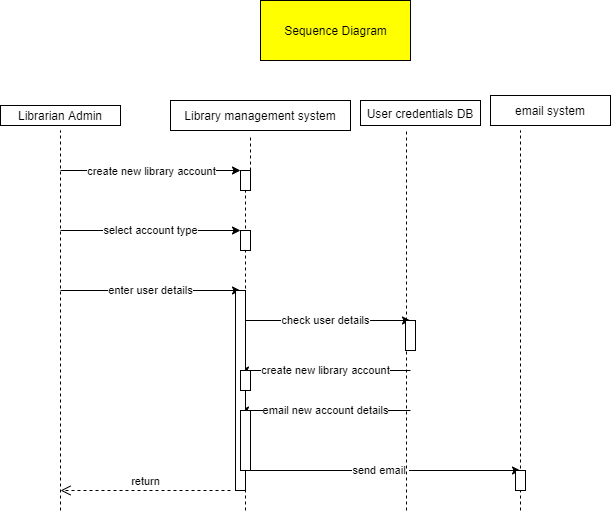

The diagram above was exported from draw.io. Its source (the exported page's mxGraphModel, read from the mxfile embedded in the PNG):
<mxGraphModel dx="868" dy="1651" grid="1" gridSize="10" guides="1" tooltips="1" connect="1" arrows="1" fold="1" page="1" pageScale="1" pageWidth="827" pageHeight="1169" math="0" shadow="0">
  <root>
    <mxCell id="3_a0OPxhqCtNjB4sSTqd-0" />
    <mxCell id="3_a0OPxhqCtNjB4sSTqd-1" parent="3_a0OPxhqCtNjB4sSTqd-0" />
    <mxCell id="3_a0OPxhqCtNjB4sSTqd-9" value="" style="endArrow=none;dashed=1;html=1;" edge="1" parent="3_a0OPxhqCtNjB4sSTqd-1">
      <mxGeometry width="50" height="50" relative="1" as="geometry">
        <mxPoint x="80" y="460" as="sourcePoint" />
        <mxPoint x="80" y="80" as="targetPoint" />
      </mxGeometry>
    </mxCell>
    <mxCell id="3_a0OPxhqCtNjB4sSTqd-10" value="" style="endArrow=none;dashed=1;html=1;entryX=0.5;entryY=1;entryDx=0;entryDy=0;startArrow=none;" edge="1" parent="3_a0OPxhqCtNjB4sSTqd-1" source="3_a0OPxhqCtNjB4sSTqd-39">
      <mxGeometry width="50" height="50" relative="1" as="geometry">
        <mxPoint x="260" y="440" as="sourcePoint" />
        <mxPoint x="270" y="85" as="targetPoint" />
      </mxGeometry>
    </mxCell>
    <mxCell id="3_a0OPxhqCtNjB4sSTqd-11" value="" style="endArrow=none;dashed=1;html=1;startArrow=none;" edge="1" parent="3_a0OPxhqCtNjB4sSTqd-1" source="3_a0OPxhqCtNjB4sSTqd-42">
      <mxGeometry width="50" height="50" relative="1" as="geometry">
        <mxPoint x="426" y="440" as="sourcePoint" />
        <mxPoint x="426" y="80" as="targetPoint" />
      </mxGeometry>
    </mxCell>
    <mxCell id="3_a0OPxhqCtNjB4sSTqd-12" value="" style="endArrow=none;dashed=1;html=1;" edge="1" parent="3_a0OPxhqCtNjB4sSTqd-1">
      <mxGeometry width="50" height="50" relative="1" as="geometry">
        <mxPoint x="540" y="460" as="sourcePoint" />
        <mxPoint x="540" y="80" as="targetPoint" />
      </mxGeometry>
    </mxCell>
    <mxCell id="3_a0OPxhqCtNjB4sSTqd-14" value="" style="endArrow=classic;html=1;" edge="1" parent="3_a0OPxhqCtNjB4sSTqd-1">
      <mxGeometry relative="1" as="geometry">
        <mxPoint x="80" y="120" as="sourcePoint" />
        <mxPoint x="260" y="120" as="targetPoint" />
      </mxGeometry>
    </mxCell>
    <mxCell id="3_a0OPxhqCtNjB4sSTqd-15" value="create new library account" style="edgeLabel;resizable=0;html=1;align=center;verticalAlign=middle;" connectable="0" vertex="1" parent="3_a0OPxhqCtNjB4sSTqd-14">
      <mxGeometry relative="1" as="geometry" />
    </mxCell>
    <mxCell id="3_a0OPxhqCtNjB4sSTqd-19" value="select account type" style="endArrow=classic;html=1;" edge="1" parent="3_a0OPxhqCtNjB4sSTqd-1">
      <mxGeometry relative="1" as="geometry">
        <mxPoint x="80" y="180" as="sourcePoint" />
        <mxPoint x="260" y="180" as="targetPoint" />
      </mxGeometry>
    </mxCell>
    <mxCell id="3_a0OPxhqCtNjB4sSTqd-25" value="enter user details" style="endArrow=classic;html=1;" edge="1" parent="3_a0OPxhqCtNjB4sSTqd-1">
      <mxGeometry relative="1" as="geometry">
        <mxPoint x="80" y="240" as="sourcePoint" />
        <mxPoint x="260" y="240" as="targetPoint" />
        <Array as="points" />
        <mxPoint as="offset" />
      </mxGeometry>
    </mxCell>
    <mxCell id="3_a0OPxhqCtNjB4sSTqd-27" value="check user details" style="endArrow=classic;html=1;" edge="1" parent="3_a0OPxhqCtNjB4sSTqd-1">
      <mxGeometry relative="1" as="geometry">
        <mxPoint x="260" y="270" as="sourcePoint" />
        <mxPoint x="430" y="270" as="targetPoint" />
        <Array as="points">
          <mxPoint x="320" y="270" />
        </Array>
      </mxGeometry>
    </mxCell>
    <mxCell id="3_a0OPxhqCtNjB4sSTqd-29" value="create new library account" style="endArrow=classic;html=1;" edge="1" parent="3_a0OPxhqCtNjB4sSTqd-1">
      <mxGeometry relative="1" as="geometry">
        <mxPoint x="430" y="320" as="sourcePoint" />
        <mxPoint x="260" y="320" as="targetPoint" />
      </mxGeometry>
    </mxCell>
    <mxCell id="3_a0OPxhqCtNjB4sSTqd-31" value="email new account details" style="endArrow=classic;html=1;" edge="1" parent="3_a0OPxhqCtNjB4sSTqd-1">
      <mxGeometry relative="1" as="geometry">
        <mxPoint x="430" y="360" as="sourcePoint" />
        <mxPoint x="260" y="360" as="targetPoint" />
      </mxGeometry>
    </mxCell>
    <mxCell id="3_a0OPxhqCtNjB4sSTqd-33" value="send email&amp;nbsp;" style="endArrow=classic;html=1;" edge="1" parent="3_a0OPxhqCtNjB4sSTqd-1">
      <mxGeometry relative="1" as="geometry">
        <mxPoint x="260" y="420" as="sourcePoint" />
        <mxPoint x="540" y="420" as="targetPoint" />
      </mxGeometry>
    </mxCell>
    <mxCell id="3_a0OPxhqCtNjB4sSTqd-37" value="" style="html=1;points=[];perimeter=orthogonalPerimeter;" vertex="1" parent="3_a0OPxhqCtNjB4sSTqd-1">
      <mxGeometry x="535" y="420" width="10" height="20" as="geometry" />
    </mxCell>
    <mxCell id="3_a0OPxhqCtNjB4sSTqd-38" value="" style="html=1;points=[];perimeter=orthogonalPerimeter;" vertex="1" parent="3_a0OPxhqCtNjB4sSTqd-1">
      <mxGeometry x="255" y="240" width="10" height="200" as="geometry" />
    </mxCell>
    <mxCell id="3_a0OPxhqCtNjB4sSTqd-39" value="" style="html=1;points=[];perimeter=orthogonalPerimeter;" vertex="1" parent="3_a0OPxhqCtNjB4sSTqd-1">
      <mxGeometry x="260" y="120" width="10" height="20" as="geometry" />
    </mxCell>
    <mxCell id="3_a0OPxhqCtNjB4sSTqd-40" value="" style="endArrow=none;dashed=1;html=1;entryX=0.5;entryY=1;entryDx=0;entryDy=0;" edge="1" parent="3_a0OPxhqCtNjB4sSTqd-1" target="3_a0OPxhqCtNjB4sSTqd-39">
      <mxGeometry width="50" height="50" relative="1" as="geometry">
        <mxPoint x="265" y="460" as="sourcePoint" />
        <mxPoint x="260" y="80" as="targetPoint" />
      </mxGeometry>
    </mxCell>
    <mxCell id="3_a0OPxhqCtNjB4sSTqd-41" value="" style="html=1;points=[];perimeter=orthogonalPerimeter;" vertex="1" parent="3_a0OPxhqCtNjB4sSTqd-1">
      <mxGeometry x="260" y="180" width="10" height="20" as="geometry" />
    </mxCell>
    <mxCell id="3_a0OPxhqCtNjB4sSTqd-42" value="" style="html=1;points=[];perimeter=orthogonalPerimeter;" vertex="1" parent="3_a0OPxhqCtNjB4sSTqd-1">
      <mxGeometry x="425" y="270" width="10" height="30" as="geometry" />
    </mxCell>
    <mxCell id="3_a0OPxhqCtNjB4sSTqd-43" value="" style="endArrow=none;dashed=1;html=1;" edge="1" parent="3_a0OPxhqCtNjB4sSTqd-1" target="3_a0OPxhqCtNjB4sSTqd-42">
      <mxGeometry width="50" height="50" relative="1" as="geometry">
        <mxPoint x="426" y="460" as="sourcePoint" />
        <mxPoint x="426" y="80" as="targetPoint" />
      </mxGeometry>
    </mxCell>
    <mxCell id="3_a0OPxhqCtNjB4sSTqd-44" value="" style="html=1;points=[];perimeter=orthogonalPerimeter;" vertex="1" parent="3_a0OPxhqCtNjB4sSTqd-1">
      <mxGeometry x="260" y="320" width="10" height="20" as="geometry" />
    </mxCell>
    <mxCell id="3_a0OPxhqCtNjB4sSTqd-45" value="" style="html=1;points=[];perimeter=orthogonalPerimeter;" vertex="1" parent="3_a0OPxhqCtNjB4sSTqd-1">
      <mxGeometry x="260" y="360" width="10" height="60" as="geometry" />
    </mxCell>
    <mxCell id="3_a0OPxhqCtNjB4sSTqd-47" value="return" style="html=1;verticalAlign=bottom;endArrow=open;dashed=1;endSize=8;" edge="1" parent="3_a0OPxhqCtNjB4sSTqd-1">
      <mxGeometry relative="1" as="geometry">
        <mxPoint x="250" y="440" as="sourcePoint" />
        <mxPoint x="80" y="440" as="targetPoint" />
      </mxGeometry>
    </mxCell>
    <mxCell id="3_a0OPxhqCtNjB4sSTqd-49" value="Librarian Admin" style="rounded=0;whiteSpace=wrap;html=1;" vertex="1" parent="3_a0OPxhqCtNjB4sSTqd-1">
      <mxGeometry x="20" y="55" width="120" height="20" as="geometry" />
    </mxCell>
    <mxCell id="3_a0OPxhqCtNjB4sSTqd-50" value="Library management system" style="rounded=0;whiteSpace=wrap;html=1;" vertex="1" parent="3_a0OPxhqCtNjB4sSTqd-1">
      <mxGeometry x="190" y="50" width="180" height="30" as="geometry" />
    </mxCell>
    <mxCell id="3_a0OPxhqCtNjB4sSTqd-51" value="User credentials DB" style="rounded=0;whiteSpace=wrap;html=1;" vertex="1" parent="3_a0OPxhqCtNjB4sSTqd-1">
      <mxGeometry x="380" y="50" width="120" height="25" as="geometry" />
    </mxCell>
    <mxCell id="3_a0OPxhqCtNjB4sSTqd-52" value="email system" style="rounded=0;whiteSpace=wrap;html=1;" vertex="1" parent="3_a0OPxhqCtNjB4sSTqd-1">
      <mxGeometry x="510" y="45" width="120" height="30" as="geometry" />
    </mxCell>
    <mxCell id="d0knIoiHzqOXKW3n0IFF-0" value="Sequence Diagram" style="html=1;fillColor=#FFFF00;" vertex="1" parent="3_a0OPxhqCtNjB4sSTqd-1">
      <mxGeometry x="280" y="-50" width="150" height="60" as="geometry" />
    </mxCell>
  </root>
</mxGraphModel>